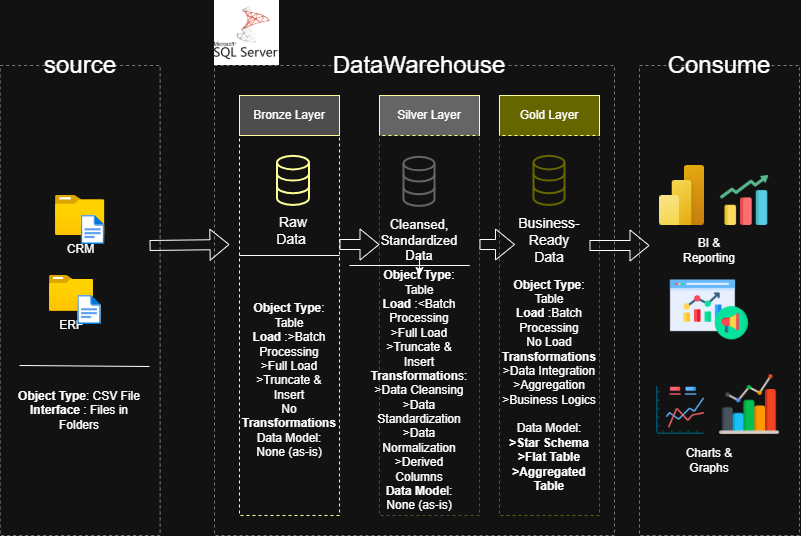

The diagram above was exported from draw.io. Its source (the exported page's mxGraphModel, read from the mxfile embedded in the PNG):
<mxGraphModel dx="872" dy="1629" grid="1" gridSize="10" guides="1" tooltips="1" connect="1" arrows="1" fold="1" page="1" pageScale="1" pageWidth="850" pageHeight="1100" math="0" shadow="0">
  <root>
    <mxCell id="0" />
    <mxCell id="1" parent="0" />
    <mxCell id="7LKOzOKmYRvJfqTvmVvz-1" value="" style="rounded=0;whiteSpace=wrap;html=1;dashed=1;strokeColor=#787878;labelBackgroundColor=none;" parent="1" vertex="1">
      <mxGeometry x="30.64" y="60" width="160" height="470" as="geometry" />
    </mxCell>
    <mxCell id="7LKOzOKmYRvJfqTvmVvz-2" value="source" style="rounded=0;whiteSpace=wrap;html=1;fillColor=none;dashed=1;strokeColor=light-dark(default, #787878);fontSize=24;" parent="1" vertex="1">
      <mxGeometry x="50.64" y="40" width="120" height="40" as="geometry" />
    </mxCell>
    <mxCell id="7LKOzOKmYRvJfqTvmVvz-3" value="" style="rounded=0;whiteSpace=wrap;html=1;dashed=1;strokeColor=#787878;labelBackgroundColor=none;" parent="1" vertex="1">
      <mxGeometry x="245" y="60" width="400" height="470" as="geometry" />
    </mxCell>
    <mxCell id="7LKOzOKmYRvJfqTvmVvz-4" value="DataWarehouse" style="rounded=0;whiteSpace=wrap;html=1;fillColor=none;dashed=1;strokeColor=light-dark(default, #787878);fontSize=24;" parent="1" vertex="1">
      <mxGeometry x="365" y="45" width="170" height="30" as="geometry" />
    </mxCell>
    <mxCell id="7LKOzOKmYRvJfqTvmVvz-6" value="" style="rounded=0;whiteSpace=wrap;html=1;dashed=1;strokeColor=#787878;labelBackgroundColor=none;" parent="1" vertex="1">
      <mxGeometry x="670" y="60" width="160" height="470" as="geometry" />
    </mxCell>
    <mxCell id="7LKOzOKmYRvJfqTvmVvz-7" value="Consume" style="rounded=0;whiteSpace=wrap;html=1;fillColor=none;dashed=1;strokeColor=light-dark(default, #787878);fontSize=24;" parent="1" vertex="1">
      <mxGeometry x="690" y="40" width="120" height="40" as="geometry" />
    </mxCell>
    <mxCell id="7LKOzOKmYRvJfqTvmVvz-8" value="Bronze Layer" style="rounded=0;whiteSpace=wrap;html=1;fillColor=#4D4D4D;strokeColor=#FFFF99;" parent="1" vertex="1">
      <mxGeometry x="270" y="90" width="100" height="40" as="geometry" />
    </mxCell>
    <mxCell id="7LKOzOKmYRvJfqTvmVvz-9" value="" style="rounded=0;whiteSpace=wrap;html=1;fillColor=none;strokeColor=#FFFF99;dashed=1;" parent="1" vertex="1">
      <mxGeometry x="270" y="130" width="100" height="380" as="geometry" />
    </mxCell>
    <mxCell id="7LKOzOKmYRvJfqTvmVvz-10" value="Silver Layer" style="rounded=0;whiteSpace=wrap;html=1;fillColor=#656565;strokeColor=#FFFF99;" parent="1" vertex="1">
      <mxGeometry x="410" y="90" width="100" height="40" as="geometry" />
    </mxCell>
    <mxCell id="7LKOzOKmYRvJfqTvmVvz-11" value="Gold Layer" style="rounded=0;whiteSpace=wrap;html=1;fillColor=#666600;strokeColor=#FFFF99;" parent="1" vertex="1">
      <mxGeometry x="530" y="90" width="100" height="40" as="geometry" />
    </mxCell>
    <mxCell id="7LKOzOKmYRvJfqTvmVvz-12" value="" style="rounded=0;whiteSpace=wrap;html=1;fillColor=none;strokeColor=#535331;dashed=1;" parent="1" vertex="1">
      <mxGeometry x="410" y="130" width="100" height="380" as="geometry" />
    </mxCell>
    <mxCell id="7LKOzOKmYRvJfqTvmVvz-13" value="" style="rounded=0;whiteSpace=wrap;html=1;fillColor=none;strokeColor=#666600;dashed=1;" parent="1" vertex="1">
      <mxGeometry x="530" y="130" width="100" height="380" as="geometry" />
    </mxCell>
    <mxCell id="7LKOzOKmYRvJfqTvmVvz-17" value="CRM" style="image;aspect=fixed;html=1;points=[];align=center;fontSize=12;image=img/lib/azure2/general/Folder_Blank.svg;" parent="1" vertex="1">
      <mxGeometry x="86" y="190" width="49.29" height="40" as="geometry" />
    </mxCell>
    <mxCell id="7LKOzOKmYRvJfqTvmVvz-18" value="" style="image;aspect=fixed;html=1;points=[];align=center;fontSize=12;image=img/lib/azure2/general/File.svg;" parent="1" vertex="1">
      <mxGeometry x="111.75" y="210" width="23.54" height="29" as="geometry" />
    </mxCell>
    <mxCell id="7LKOzOKmYRvJfqTvmVvz-21" value="ERP" style="image;aspect=fixed;html=1;points=[];align=center;fontSize=12;image=img/lib/azure2/general/Folder_Blank.svg;" parent="1" vertex="1">
      <mxGeometry x="80" y="270" width="44" height="35.71" as="geometry" />
    </mxCell>
    <mxCell id="7LKOzOKmYRvJfqTvmVvz-23" value="" style="image;aspect=fixed;html=1;points=[];align=center;fontSize=12;image=img/lib/azure2/general/File.svg;" parent="1" vertex="1">
      <mxGeometry x="108.23" y="290" width="23.54" height="29" as="geometry" />
    </mxCell>
    <mxCell id="7LKOzOKmYRvJfqTvmVvz-28" value="" style="endArrow=none;html=1;rounded=0;" parent="1" edge="1">
      <mxGeometry width="50" height="50" relative="1" as="geometry">
        <mxPoint x="180" y="361" as="sourcePoint" />
        <mxPoint x="50" y="360" as="targetPoint" />
        <Array as="points">
          <mxPoint x="50" y="360" />
        </Array>
      </mxGeometry>
    </mxCell>
    <mxCell id="7LKOzOKmYRvJfqTvmVvz-29" value="&lt;b&gt;Object Type&lt;/b&gt;: CSV File&lt;div&gt;&lt;b&gt;Interface &lt;/b&gt;: Files in Folders&lt;/div&gt;" style="text;html=1;whiteSpace=wrap;strokeColor=none;fillColor=none;align=center;verticalAlign=middle;rounded=0;" parent="1" vertex="1">
      <mxGeometry x="40" y="370" width="140" height="70" as="geometry" />
    </mxCell>
    <mxCell id="7LKOzOKmYRvJfqTvmVvz-30" value="" style="html=1;verticalLabelPosition=bottom;align=center;labelBackgroundColor=#ffffff;verticalAlign=top;strokeWidth=2;strokeColor=#FFFF99;shadow=0;dashed=0;shape=mxgraph.ios7.icons.data;" parent="1" vertex="1">
      <mxGeometry x="308" y="150.85000000000002" width="32" height="49.1" as="geometry" />
    </mxCell>
    <mxCell id="7LKOzOKmYRvJfqTvmVvz-31" value="" style="html=1;verticalLabelPosition=bottom;align=center;labelBackgroundColor=#ffffff;verticalAlign=top;strokeWidth=2;strokeColor=#656565;shadow=0;dashed=0;shape=mxgraph.ios7.icons.data;" parent="1" vertex="1">
      <mxGeometry x="434.5" y="151.79999999999998" width="31" height="49.1" as="geometry" />
    </mxCell>
    <mxCell id="7LKOzOKmYRvJfqTvmVvz-32" value="" style="html=1;verticalLabelPosition=bottom;align=center;labelBackgroundColor=#ffffff;verticalAlign=top;strokeWidth=2;strokeColor=#666600;shadow=0;dashed=0;shape=mxgraph.ios7.icons.data;" parent="1" vertex="1">
      <mxGeometry x="564.5" y="150.85" width="31" height="49.1" as="geometry" />
    </mxCell>
    <mxCell id="7LKOzOKmYRvJfqTvmVvz-47" value="" style="edgeStyle=orthogonalEdgeStyle;rounded=0;orthogonalLoop=1;jettySize=auto;html=1;" parent="1" source="7LKOzOKmYRvJfqTvmVvz-33" target="7LKOzOKmYRvJfqTvmVvz-45" edge="1">
      <mxGeometry relative="1" as="geometry" />
    </mxCell>
    <mxCell id="7LKOzOKmYRvJfqTvmVvz-33" value="Cleansed, Standardized Data" style="text;html=1;whiteSpace=wrap;strokeColor=none;fillColor=none;align=center;verticalAlign=middle;rounded=0;fontSize=13;" parent="1" vertex="1">
      <mxGeometry x="420" y="220" width="60" height="30" as="geometry" />
    </mxCell>
    <mxCell id="7LKOzOKmYRvJfqTvmVvz-34" value="Raw Data&amp;nbsp;" style="text;html=1;whiteSpace=wrap;strokeColor=none;fillColor=none;align=center;verticalAlign=middle;rounded=0;fontSize=14;" parent="1" vertex="1">
      <mxGeometry x="294" y="210" width="60" height="30" as="geometry" />
    </mxCell>
    <mxCell id="7LKOzOKmYRvJfqTvmVvz-35" value="Business-Ready Data" style="text;html=1;whiteSpace=wrap;strokeColor=none;fillColor=none;align=center;verticalAlign=middle;rounded=0;fontSize=14;" parent="1" vertex="1">
      <mxGeometry x="550" y="220" width="60" height="30" as="geometry" />
    </mxCell>
    <mxCell id="7LKOzOKmYRvJfqTvmVvz-42" value="" style="endArrow=none;html=1;rounded=0;" parent="1" edge="1">
      <mxGeometry width="50" height="50" relative="1" as="geometry">
        <mxPoint x="270" y="250" as="sourcePoint" />
        <mxPoint x="370" y="250" as="targetPoint" />
        <Array as="points">
          <mxPoint x="370" y="250" />
        </Array>
      </mxGeometry>
    </mxCell>
    <mxCell id="7LKOzOKmYRvJfqTvmVvz-44" value="&lt;b&gt;Object Type&lt;/b&gt;: Table&lt;div&gt;&lt;b&gt;Load&amp;nbsp;&lt;/b&gt;:&amp;gt;Batch Processing&lt;/div&gt;&lt;div&gt;&amp;gt;Full Load&lt;/div&gt;&lt;div&gt;&amp;gt;Truncate &amp;amp; Insert&lt;/div&gt;&lt;div&gt;No &lt;b&gt;Transformations&lt;/b&gt;&lt;/div&gt;&lt;div&gt;Data Model: None (as-is)&lt;/div&gt;" style="text;html=1;whiteSpace=wrap;strokeColor=none;fillColor=none;align=center;verticalAlign=middle;rounded=0;" parent="1" vertex="1">
      <mxGeometry x="280" y="250" width="80" height="250" as="geometry" />
    </mxCell>
    <mxCell id="7LKOzOKmYRvJfqTvmVvz-45" value="&lt;b&gt;Object Type&lt;/b&gt;: Table&lt;div&gt;&lt;b&gt;Load&amp;nbsp;&lt;/b&gt;:&amp;lt;Batch Processing&lt;/div&gt;&lt;div&gt;&lt;div&gt;&amp;gt;Full Load&lt;/div&gt;&lt;div&gt;&amp;gt;Truncate &amp;amp; Insert&lt;/div&gt;&lt;/div&gt;&lt;div&gt;&lt;b&gt;Transformation&lt;/b&gt;s:&lt;/div&gt;&lt;div&gt;&amp;gt;Data Cleansing&lt;/div&gt;&lt;div&gt;&amp;gt;Data Standardization&lt;/div&gt;&lt;div&gt;&amp;gt;Data Normalization&lt;/div&gt;&lt;div&gt;&amp;gt;Derived Columns&lt;/div&gt;&lt;div&gt;&lt;b&gt;Data Mode&lt;/b&gt;l: None (as-is)&lt;/div&gt;" style="text;html=1;whiteSpace=wrap;strokeColor=none;fillColor=none;align=center;verticalAlign=middle;rounded=0;" parent="1" vertex="1">
      <mxGeometry x="410" y="270" width="80" height="230" as="geometry" />
    </mxCell>
    <mxCell id="7LKOzOKmYRvJfqTvmVvz-46" value="&lt;b&gt;Object Type&lt;/b&gt;: Table&lt;div&gt;&lt;b&gt;Load&amp;nbsp;&lt;/b&gt;:Batch Processing&lt;/div&gt;&lt;div&gt;No Load&lt;/div&gt;&lt;div&gt;&lt;b&gt;Transformations&lt;/b&gt;&lt;/div&gt;&lt;div&gt;&amp;gt;Data Integration&lt;/div&gt;&lt;div&gt;&amp;gt;Aggregation&lt;/div&gt;&lt;div&gt;&amp;gt;Business Logics&lt;/div&gt;&lt;div&gt;&lt;br&gt;&lt;/div&gt;&lt;div&gt;Data Model:&lt;/div&gt;&lt;div&gt;&lt;b&gt;&amp;gt;Star Schema&lt;/b&gt;&lt;/div&gt;&lt;div&gt;&lt;b&gt;&amp;gt;Flat Table&lt;/b&gt;&lt;/div&gt;&lt;div&gt;&lt;b&gt;&amp;gt;Aggregated Table&lt;/b&gt;&lt;/div&gt;" style="text;html=1;whiteSpace=wrap;strokeColor=none;fillColor=none;align=center;verticalAlign=middle;rounded=0;" parent="1" vertex="1">
      <mxGeometry x="540" y="260" width="80" height="240" as="geometry" />
    </mxCell>
    <mxCell id="7LKOzOKmYRvJfqTvmVvz-49" value="" style="endArrow=none;html=1;rounded=0;" parent="1" edge="1">
      <mxGeometry width="50" height="50" relative="1" as="geometry">
        <mxPoint x="380" y="260" as="sourcePoint" />
        <mxPoint x="400" y="260" as="targetPoint" />
        <Array as="points">
          <mxPoint x="380" y="260" />
          <mxPoint x="500" y="260" />
        </Array>
      </mxGeometry>
    </mxCell>
    <mxCell id="7LKOzOKmYRvJfqTvmVvz-51" value="" style="image;aspect=fixed;html=1;points=[];align=center;fontSize=12;image=img/lib/azure2/power_platform/PowerBI.svg;" parent="1" vertex="1">
      <mxGeometry x="690" y="160" width="45" height="60" as="geometry" />
    </mxCell>
    <mxCell id="7LKOzOKmYRvJfqTvmVvz-53" value="" style="shape=image;verticalLabelPosition=bottom;labelBackgroundColor=default;verticalAlign=top;aspect=fixed;imageAspect=0;image=data:image/png,(base64 omitted: 6112 chars);" parent="1" vertex="1">
      <mxGeometry x="700" y="264.5" width="80" height="80" as="geometry" />
    </mxCell>
    <mxCell id="7LKOzOKmYRvJfqTvmVvz-54" value="" style="shape=image;verticalLabelPosition=bottom;labelBackgroundColor=default;verticalAlign=top;aspect=fixed;imageAspect=0;image=data:image/png,(base64 omitted: 4984 chars);" parent="1" vertex="1">
      <mxGeometry x="750" y="170" width="50" height="50" as="geometry" />
    </mxCell>
    <mxCell id="7LKOzOKmYRvJfqTvmVvz-55" value="" style="shape=image;verticalLabelPosition=bottom;labelBackgroundColor=default;verticalAlign=top;aspect=fixed;imageAspect=0;image=data:image/png,(base64 omitted: 7160 chars);" parent="1" vertex="1">
      <mxGeometry x="687" y="381" width="48" height="48" as="geometry" />
    </mxCell>
    <mxCell id="7LKOzOKmYRvJfqTvmVvz-56" value="" style="shape=image;verticalLabelPosition=bottom;labelBackgroundColor=default;verticalAlign=top;aspect=fixed;imageAspect=0;image=data:image/png,(base64 omitted: 6424 chars);" parent="1" vertex="1">
      <mxGeometry x="750" y="369" width="60" height="60" as="geometry" />
    </mxCell>
    <mxCell id="7LKOzOKmYRvJfqTvmVvz-57" value="BI &amp;amp; Reporting" style="text;html=1;whiteSpace=wrap;strokeColor=none;fillColor=none;align=center;verticalAlign=middle;rounded=0;" parent="1" vertex="1">
      <mxGeometry x="710" y="230" width="60" height="30" as="geometry" />
    </mxCell>
    <mxCell id="7LKOzOKmYRvJfqTvmVvz-58" value="Charts &amp;amp; Graphs" style="text;html=1;whiteSpace=wrap;strokeColor=none;fillColor=none;align=center;verticalAlign=middle;rounded=0;" parent="1" vertex="1">
      <mxGeometry x="710" y="440" width="60" height="30" as="geometry" />
    </mxCell>
    <mxCell id="X93qI0mdniAZP4OiVLp0-1" value="" style="shape=image;verticalLabelPosition=bottom;labelBackgroundColor=default;verticalAlign=top;aspect=fixed;imageAspect=0;image=data:image/png,(base64 omitted: 13816 chars);imageBackground=#FFFFFF;" vertex="1" parent="1">
      <mxGeometry x="245" y="-5" width="65" height="65" as="geometry" />
    </mxCell>
    <mxCell id="X93qI0mdniAZP4OiVLp0-3" value="" style="shape=flexArrow;endArrow=classic;html=1;rounded=0;exitX=0.934;exitY=0.383;exitDx=0;exitDy=0;exitPerimeter=0;" edge="1" parent="1" source="7LKOzOKmYRvJfqTvmVvz-1">
      <mxGeometry width="50" height="50" relative="1" as="geometry">
        <mxPoint x="210" y="289" as="sourcePoint" />
        <mxPoint x="260" y="239" as="targetPoint" />
      </mxGeometry>
    </mxCell>
    <mxCell id="X93qI0mdniAZP4OiVLp0-4" value="" style="shape=flexArrow;endArrow=classic;html=1;rounded=0;" edge="1" parent="1">
      <mxGeometry width="50" height="50" relative="1" as="geometry">
        <mxPoint x="370" y="239" as="sourcePoint" />
        <mxPoint x="410" y="239" as="targetPoint" />
      </mxGeometry>
    </mxCell>
    <mxCell id="X93qI0mdniAZP4OiVLp0-5" value="" style="shape=flexArrow;endArrow=classic;html=1;rounded=0;" edge="1" parent="1">
      <mxGeometry width="50" height="50" relative="1" as="geometry">
        <mxPoint x="510" y="239" as="sourcePoint" />
        <mxPoint x="545.5" y="239" as="targetPoint" />
      </mxGeometry>
    </mxCell>
    <mxCell id="X93qI0mdniAZP4OiVLp0-6" value="" style="shape=flexArrow;endArrow=classic;html=1;rounded=0;" edge="1" parent="1">
      <mxGeometry width="50" height="50" relative="1" as="geometry">
        <mxPoint x="620" y="240" as="sourcePoint" />
        <mxPoint x="680" y="240" as="targetPoint" />
      </mxGeometry>
    </mxCell>
  </root>
</mxGraphModel>